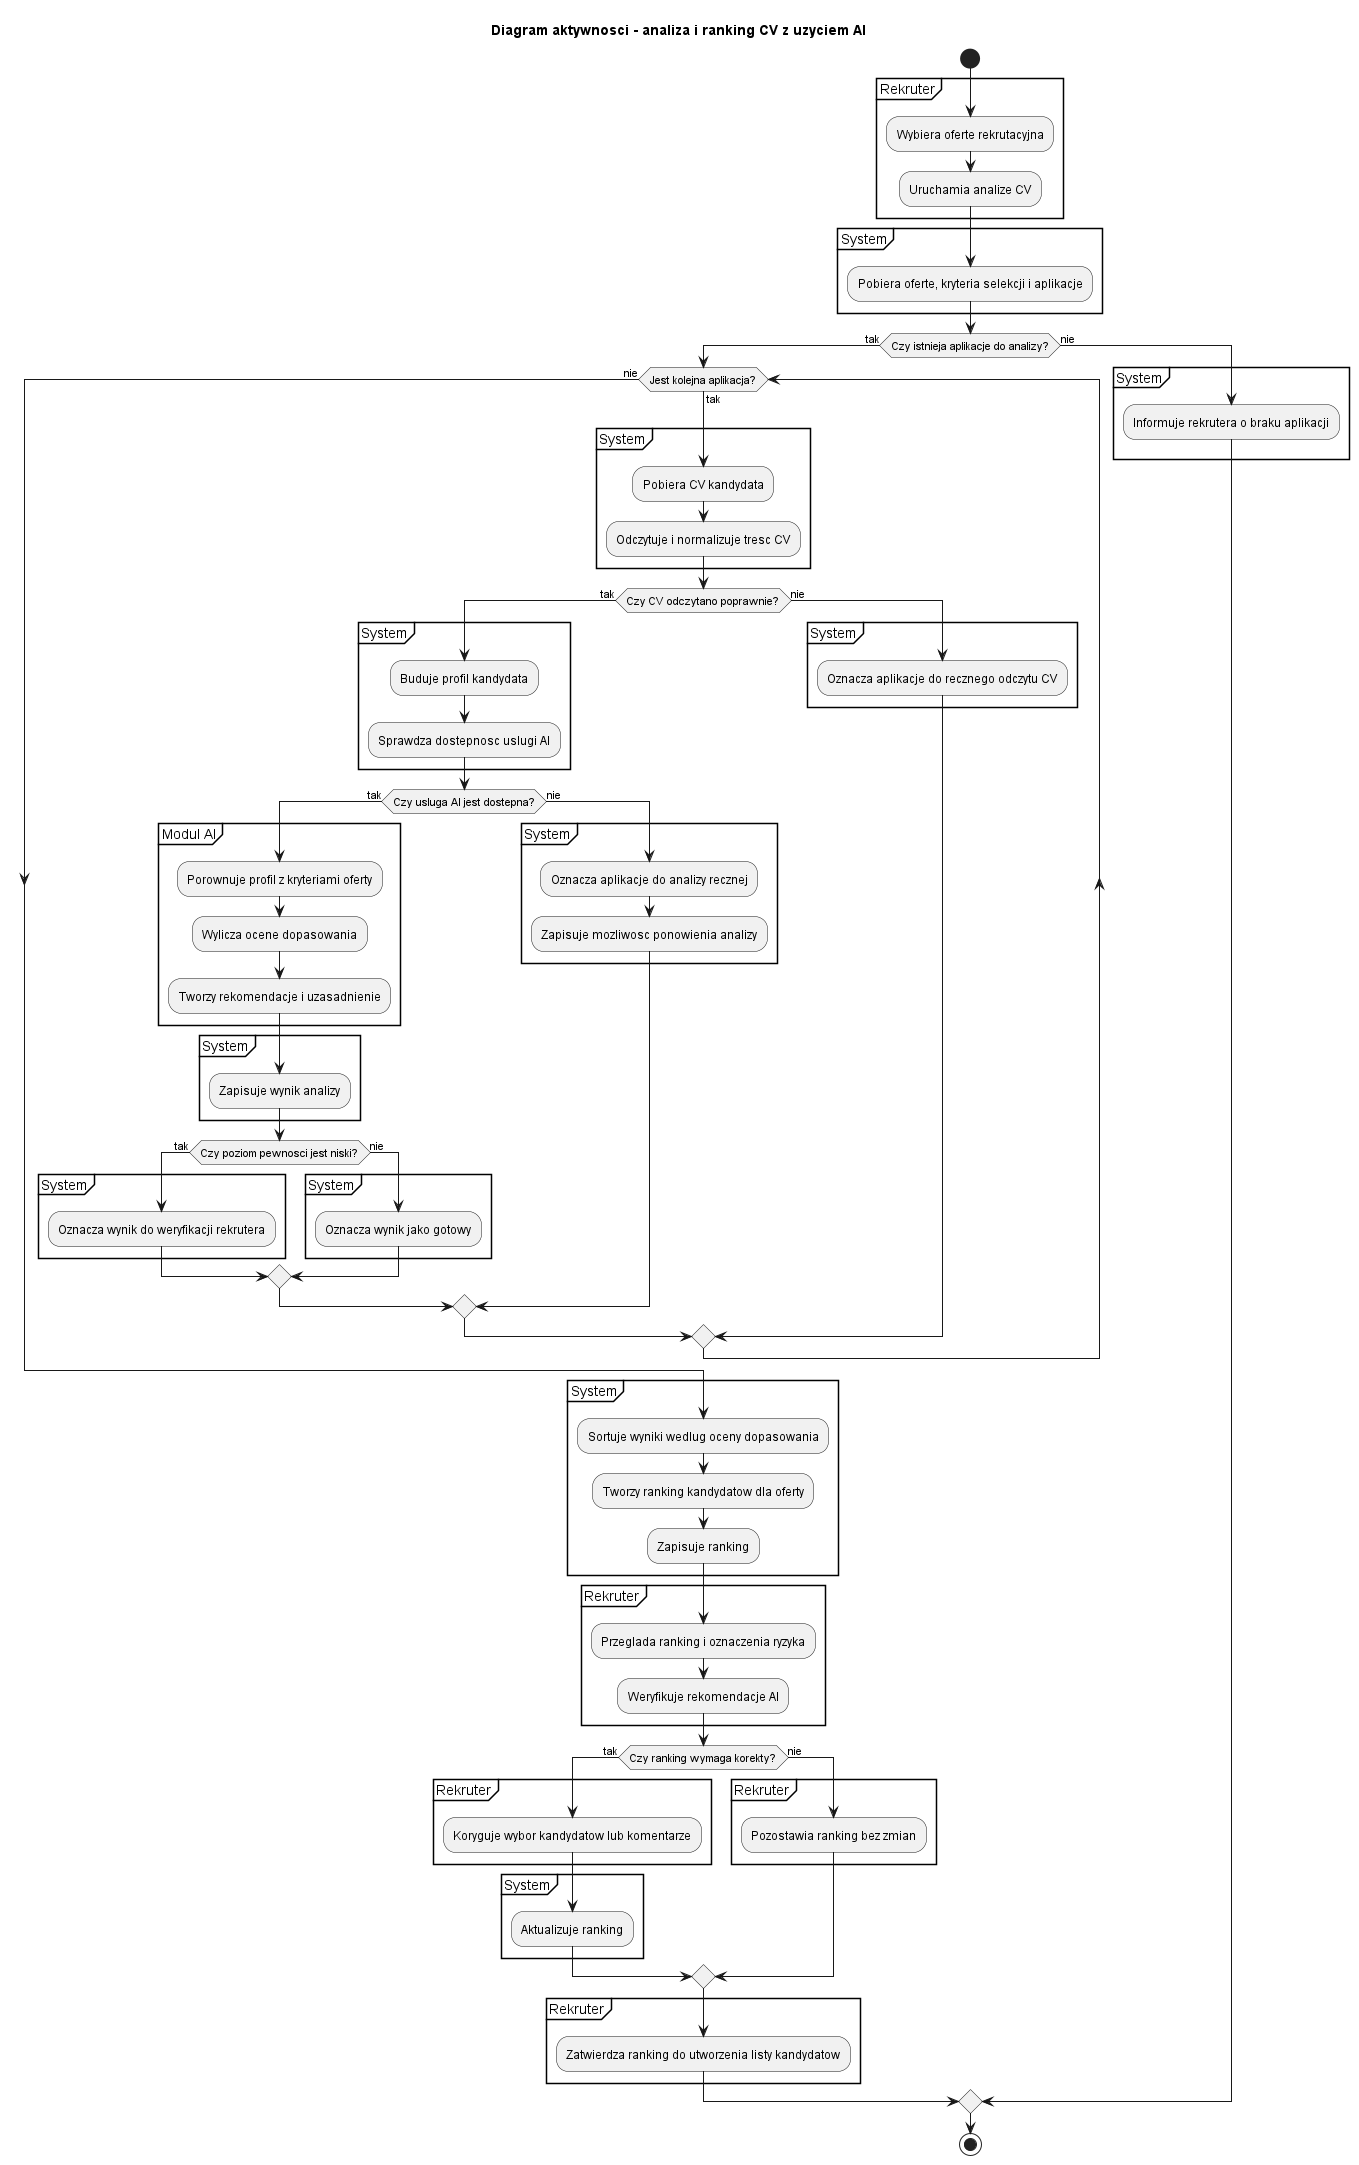

The diagram above was rendered by PlantUML. Its source (embedded in the PNG):
@startuml
title Diagram aktywnosci - analiza i ranking CV z uzyciem AI

skinparam shadowing false
skinparam defaultTextAlignment center

start

partition "Rekruter" {
  :Wybiera oferte rekrutacyjna;
  :Uruchamia analize CV;
}

partition "System" {
  :Pobiera oferte, kryteria selekcji i aplikacje;
}

if (Czy istnieja aplikacje do analizy?) then (tak)
  while (Jest kolejna aplikacja?) is (tak)
    partition "System" {
      :Pobiera CV kandydata;
      :Odczytuje i normalizuje tresc CV;
    }

    if (Czy CV odczytano poprawnie?) then (tak)
      partition "System" {
        :Buduje profil kandydata;
        :Sprawdza dostepnosc uslugi AI;
      }

      if (Czy usluga AI jest dostepna?) then (tak)
        partition "Modul AI" {
          :Porownuje profil z kryteriami oferty;
          :Wylicza ocene dopasowania;
          :Tworzy rekomendacje i uzasadnienie;
        }

        partition "System" {
          :Zapisuje wynik analizy;
        }

        if (Czy poziom pewnosci jest niski?) then (tak)
          partition "System" {
            :Oznacza wynik do weryfikacji rekrutera;
          }
        else (nie)
          partition "System" {
            :Oznacza wynik jako gotowy;
          }
        endif
      else (nie)
        partition "System" {
          :Oznacza aplikacje do analizy recznej;
          :Zapisuje mozliwosc ponowienia analizy;
        }
      endif
    else (nie)
      partition "System" {
        :Oznacza aplikacje do recznego odczytu CV;
      }
    endif
  endwhile (nie)

  partition "System" {
    :Sortuje wyniki wedlug oceny dopasowania;
    :Tworzy ranking kandydatow dla oferty;
    :Zapisuje ranking;
  }

  partition "Rekruter" {
    :Przeglada ranking i oznaczenia ryzyka;
    :Weryfikuje rekomendacje AI;
  }

  if (Czy ranking wymaga korekty?) then (tak)
    partition "Rekruter" {
      :Koryguje wybor kandydatow lub komentarze;
    }
    partition "System" {
      :Aktualizuje ranking;
    }
  else (nie)
    partition "Rekruter" {
      :Pozostawia ranking bez zmian;
    }
  endif

  partition "Rekruter" {
    :Zatwierdza ranking do utworzenia listy kandydatow;
  }
else (nie)
  partition "System" {
    :Informuje rekrutera o braku aplikacji;
  }
endif

stop

@enduml